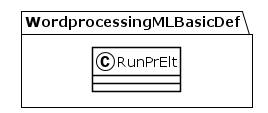

The diagram above was rendered by PlantUML. Its source (embedded in the PNG):
@startuml
!theme plain
package WordprocessingMLBasicDef {
class RunPrElt {
}
}
@enduml